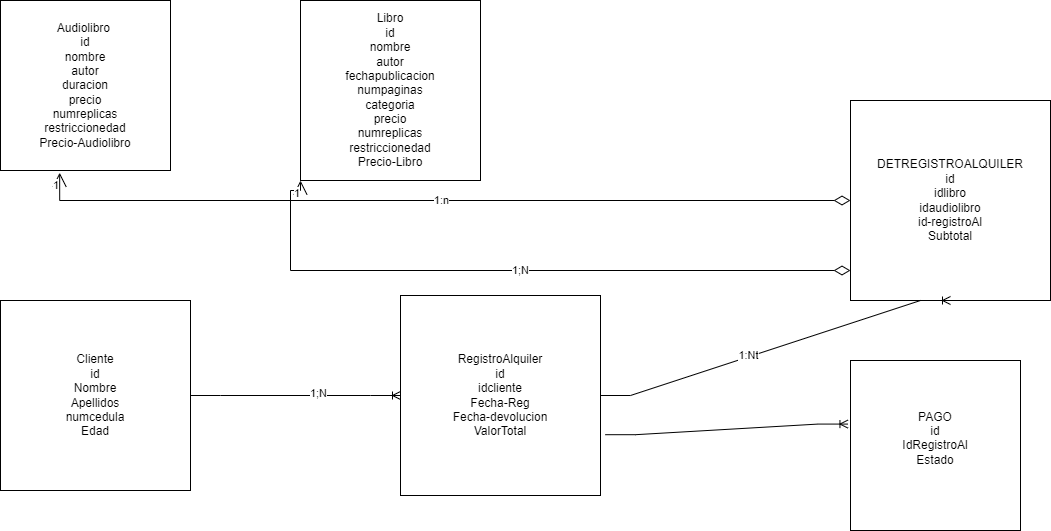

The diagram above was exported from draw.io. Its source (the exported page's mxGraphModel, read from the mxfile embedded in the PNG):
<mxGraphModel dx="1290" dy="549" grid="1" gridSize="10" guides="1" tooltips="1" connect="1" arrows="1" fold="1" page="1" pageScale="1" pageWidth="1390" pageHeight="980" math="0" shadow="0">
  <root>
    <mxCell id="0" />
    <mxCell id="1" parent="0" />
    <mxCell id="NZSBfJR-uAdiSpFYvX67-1" value="Libro&lt;br&gt;id&lt;br&gt;nombre&lt;br&gt;autor&lt;br&gt;fechapublicacion&lt;br&gt;numpaginas&lt;br&gt;categoria&lt;br&gt;precio&lt;br&gt;numreplicas&lt;br&gt;restriccionedad&lt;br&gt;Precio-Libro" style="whiteSpace=wrap;html=1;aspect=fixed;" parent="1" vertex="1">
      <mxGeometry x="330" y="10" width="180" height="180" as="geometry" />
    </mxCell>
    <mxCell id="NZSBfJR-uAdiSpFYvX67-2" value="Audiolibro&amp;nbsp;&lt;br&gt;id&lt;br&gt;nombre&lt;br&gt;autor&lt;br&gt;duracion&lt;br&gt;precio&lt;br&gt;numreplicas&lt;br&gt;restriccionedad&lt;br&gt;Precio-Audiolibro" style="whiteSpace=wrap;html=1;aspect=fixed;" parent="1" vertex="1">
      <mxGeometry x="30" y="10" width="170" height="170" as="geometry" />
    </mxCell>
    <mxCell id="NZSBfJR-uAdiSpFYvX67-3" value="Cliente&lt;br&gt;id&lt;br&gt;Nombre&lt;br&gt;Apellidos&lt;br&gt;numcedula&lt;br&gt;Edad" style="whiteSpace=wrap;html=1;aspect=fixed;" parent="1" vertex="1">
      <mxGeometry x="30" y="310" width="190" height="190" as="geometry" />
    </mxCell>
    <mxCell id="NZSBfJR-uAdiSpFYvX67-12" value="1;N" style="endArrow=open;html=1;endSize=12;startArrow=diamondThin;startSize=14;startFill=0;edgeStyle=orthogonalEdgeStyle;rounded=0;entryX=0;entryY=1;entryDx=0;entryDy=0;" parent="1" source="2Op85Sastj4ZWj5q1XNY-2" target="NZSBfJR-uAdiSpFYvX67-1" edge="1">
      <mxGeometry relative="1" as="geometry">
        <mxPoint x="540" y="515.0588235294119" as="sourcePoint" />
        <mxPoint x="450" y="170" as="targetPoint" />
        <Array as="points">
          <mxPoint x="320" y="280" />
          <mxPoint x="320" y="200" />
          <mxPoint x="330" y="200" />
        </Array>
      </mxGeometry>
    </mxCell>
    <mxCell id="NZSBfJR-uAdiSpFYvX67-13" value="0..n" style="edgeLabel;resizable=0;html=1;align=left;verticalAlign=top;" parent="NZSBfJR-uAdiSpFYvX67-12" connectable="0" vertex="1">
      <mxGeometry x="-1" relative="1" as="geometry" />
    </mxCell>
    <mxCell id="NZSBfJR-uAdiSpFYvX67-14" value="1" style="edgeLabel;resizable=0;html=1;align=right;verticalAlign=top;" parent="NZSBfJR-uAdiSpFYvX67-12" connectable="0" vertex="1">
      <mxGeometry x="1" relative="1" as="geometry" />
    </mxCell>
    <mxCell id="NZSBfJR-uAdiSpFYvX67-15" value="1:n" style="endArrow=open;html=1;endSize=12;startArrow=diamondThin;startSize=14;startFill=0;edgeStyle=orthogonalEdgeStyle;rounded=0;entryX=0.348;entryY=1.013;entryDx=0;entryDy=0;entryPerimeter=0;exitX=0;exitY=0.5;exitDx=0;exitDy=0;" parent="1" source="2Op85Sastj4ZWj5q1XNY-2" target="NZSBfJR-uAdiSpFYvX67-2" edge="1">
      <mxGeometry relative="1" as="geometry">
        <mxPoint x="540" y="515.0588235294119" as="sourcePoint" />
        <mxPoint x="730" y="240" as="targetPoint" />
        <Array as="points">
          <mxPoint x="89" y="210" />
        </Array>
      </mxGeometry>
    </mxCell>
    <mxCell id="NZSBfJR-uAdiSpFYvX67-16" value="0..n" style="edgeLabel;resizable=0;html=1;align=left;verticalAlign=top;" parent="NZSBfJR-uAdiSpFYvX67-15" connectable="0" vertex="1">
      <mxGeometry x="-1" relative="1" as="geometry" />
    </mxCell>
    <mxCell id="NZSBfJR-uAdiSpFYvX67-17" value="1" style="edgeLabel;resizable=0;html=1;align=right;verticalAlign=top;" parent="NZSBfJR-uAdiSpFYvX67-15" connectable="0" vertex="1">
      <mxGeometry x="1" relative="1" as="geometry" />
    </mxCell>
    <mxCell id="NZSBfJR-uAdiSpFYvX67-29" value="RegistroAlquiler&lt;br&gt;id&lt;br&gt;idcliente&lt;br&gt;Fecha-Reg&lt;br&gt;Fecha-devolucion&lt;br&gt;ValorTotal" style="whiteSpace=wrap;html=1;aspect=fixed;" parent="1" vertex="1">
      <mxGeometry x="430" y="305" width="200" height="200" as="geometry" />
    </mxCell>
    <mxCell id="2Op85Sastj4ZWj5q1XNY-2" value="DETREGISTROALQUILER&lt;br&gt;id&lt;br&gt;idlibro&lt;br&gt;idaudiolibro&lt;br&gt;id-registroAl&lt;br&gt;Subtotal" style="whiteSpace=wrap;html=1;aspect=fixed;" parent="1" vertex="1">
      <mxGeometry x="880" y="110" width="200" height="200" as="geometry" />
    </mxCell>
    <mxCell id="2Op85Sastj4ZWj5q1XNY-6" value="" style="edgeStyle=entityRelationEdgeStyle;fontSize=12;html=1;endArrow=ERoneToMany;rounded=0;" parent="1" source="NZSBfJR-uAdiSpFYvX67-3" target="NZSBfJR-uAdiSpFYvX67-29" edge="1">
      <mxGeometry width="100" height="100" relative="1" as="geometry">
        <mxPoint x="330" y="540" as="sourcePoint" />
        <mxPoint x="430" y="440" as="targetPoint" />
      </mxGeometry>
    </mxCell>
    <mxCell id="2Op85Sastj4ZWj5q1XNY-7" value="1;N&lt;br&gt;" style="edgeLabel;html=1;align=center;verticalAlign=middle;resizable=0;points=[];" parent="2Op85Sastj4ZWj5q1XNY-6" connectable="0" vertex="1">
      <mxGeometry x="0.205" y="3" relative="1" as="geometry">
        <mxPoint as="offset" />
      </mxGeometry>
    </mxCell>
    <mxCell id="2Op85Sastj4ZWj5q1XNY-8" value="" style="edgeStyle=entityRelationEdgeStyle;fontSize=12;html=1;endArrow=ERoneToMany;rounded=0;entryX=0.5;entryY=1;entryDx=0;entryDy=0;" parent="1" source="NZSBfJR-uAdiSpFYvX67-29" target="2Op85Sastj4ZWj5q1XNY-2" edge="1">
      <mxGeometry width="100" height="100" relative="1" as="geometry">
        <mxPoint x="960" y="470" as="sourcePoint" />
        <mxPoint x="1050" y="320" as="targetPoint" />
      </mxGeometry>
    </mxCell>
    <mxCell id="2Op85Sastj4ZWj5q1XNY-9" value="1:Nt" style="edgeLabel;html=1;align=center;verticalAlign=middle;resizable=0;points=[];" parent="2Op85Sastj4ZWj5q1XNY-8" connectable="0" vertex="1">
      <mxGeometry x="-0.1557" y="2" relative="1" as="geometry">
        <mxPoint as="offset" />
      </mxGeometry>
    </mxCell>
    <mxCell id="S_nNcYQ1amDzMhZWNnfp-1" value="PAGO&lt;br&gt;id&lt;br&gt;IdRegistroAl&lt;br&gt;Estado&lt;br&gt;&lt;br&gt;" style="whiteSpace=wrap;html=1;aspect=fixed;" parent="1" vertex="1">
      <mxGeometry x="880" y="370" width="170" height="170" as="geometry" />
    </mxCell>
    <mxCell id="S_nNcYQ1amDzMhZWNnfp-5" value="" style="edgeStyle=entityRelationEdgeStyle;fontSize=12;html=1;endArrow=ERoneToMany;rounded=0;exitX=1.024;exitY=0.696;exitDx=0;exitDy=0;exitPerimeter=0;entryX=-0.015;entryY=0.374;entryDx=0;entryDy=0;entryPerimeter=0;" parent="1" source="NZSBfJR-uAdiSpFYvX67-29" target="S_nNcYQ1amDzMhZWNnfp-1" edge="1">
      <mxGeometry width="100" height="100" relative="1" as="geometry">
        <mxPoint x="720" y="630" as="sourcePoint" />
        <mxPoint x="820" y="530" as="targetPoint" />
      </mxGeometry>
    </mxCell>
  </root>
</mxGraphModel>